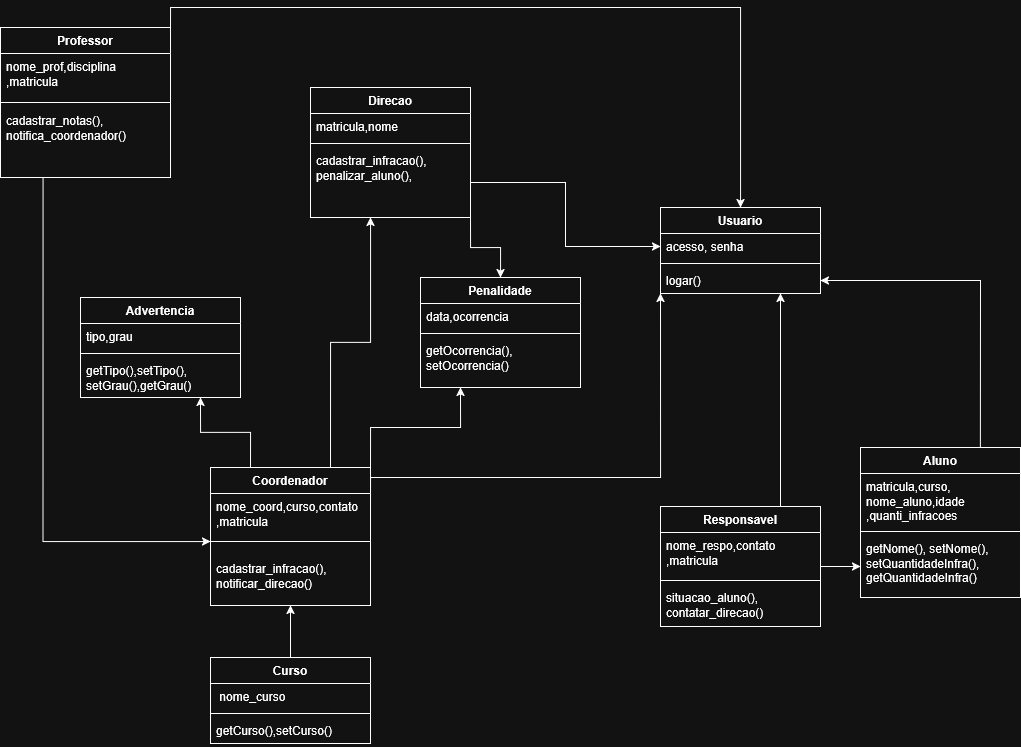

The diagram above was exported from draw.io. Its source (the exported page's mxGraphModel, read from the mxfile embedded in the PNG):
<mxGraphModel dx="3245" dy="2165" grid="1" gridSize="10" guides="1" tooltips="1" connect="1" arrows="1" fold="1" page="1" pageScale="1" pageWidth="827" pageHeight="1169" math="0" shadow="0">
  <root>
    <mxCell id="0" />
    <mxCell id="1" parent="0" />
    <mxCell id="OXSwHq7rewbNZdudZnuk-21" edge="1" parent="1" source="paGjEScuo0nT_DQGck0b-33" style="edgeStyle=orthogonalEdgeStyle;rounded=0;orthogonalLoop=1;jettySize=auto;html=1;exitX=0.25;exitY=1;exitDx=0;exitDy=0;" target="paGjEScuo0nT_DQGck0b-39">
      <mxGeometry relative="1" as="geometry" />
    </mxCell>
    <mxCell id="OXSwHq7rewbNZdudZnuk-24" edge="1" parent="1" source="paGjEScuo0nT_DQGck0b-33" style="edgeStyle=orthogonalEdgeStyle;rounded=0;orthogonalLoop=1;jettySize=auto;html=1;exitX=1;exitY=0;exitDx=0;exitDy=0;" target="paGjEScuo0nT_DQGck0b-57">
      <mxGeometry relative="1" as="geometry" />
    </mxCell>
    <mxCell id="paGjEScuo0nT_DQGck0b-33" parent="1" style="swimlane;fontStyle=1;align=center;verticalAlign=top;childLayout=stackLayout;horizontal=1;startSize=26;horizontalStack=0;resizeParent=1;resizeParentMax=0;resizeLast=0;collapsible=1;marginBottom=0;whiteSpace=wrap;html=1;" value="&lt;div&gt;Professor&lt;/div&gt;" vertex="1">
      <mxGeometry height="150" width="170" x="-70" y="-310" as="geometry" />
    </mxCell>
    <mxCell id="paGjEScuo0nT_DQGck0b-34" parent="paGjEScuo0nT_DQGck0b-33" style="text;strokeColor=none;fillColor=none;align=left;verticalAlign=top;spacingLeft=4;spacingRight=4;overflow=hidden;rotatable=0;points=[[0,0.5],[1,0.5]];portConstraint=eastwest;whiteSpace=wrap;html=1;" value="&lt;div&gt;nome_prof,disciplina&lt;/div&gt;&lt;div&gt;,matricula&lt;/div&gt;" vertex="1">
      <mxGeometry height="44" width="170" y="26" as="geometry" />
    </mxCell>
    <mxCell id="paGjEScuo0nT_DQGck0b-35" parent="paGjEScuo0nT_DQGck0b-33" style="line;strokeWidth=1;fillColor=none;align=left;verticalAlign=middle;spacingTop=-1;spacingLeft=3;spacingRight=3;rotatable=0;labelPosition=right;points=[];portConstraint=eastwest;strokeColor=inherit;" value="" vertex="1">
      <mxGeometry height="10" width="170" y="70" as="geometry" />
    </mxCell>
    <mxCell id="paGjEScuo0nT_DQGck0b-36" parent="paGjEScuo0nT_DQGck0b-33" style="text;strokeColor=none;fillColor=none;align=left;verticalAlign=top;spacingLeft=4;spacingRight=4;overflow=hidden;rotatable=0;points=[[0,0.5],[1,0.5]];portConstraint=eastwest;whiteSpace=wrap;html=1;" value="&lt;div&gt;cadastrar_notas(),&lt;/div&gt;&lt;div&gt;notifica_coordenador()&lt;/div&gt;&lt;div&gt;&lt;br&gt;&lt;/div&gt;" vertex="1">
      <mxGeometry height="70" width="170" y="80" as="geometry" />
    </mxCell>
    <mxCell id="OXSwHq7rewbNZdudZnuk-14" edge="1" parent="1" source="paGjEScuo0nT_DQGck0b-37" style="edgeStyle=orthogonalEdgeStyle;rounded=0;orthogonalLoop=1;jettySize=auto;html=1;exitX=0.75;exitY=0;exitDx=0;exitDy=0;" target="LLHozdP-u9sC7neexz8z-20">
      <mxGeometry relative="1" as="geometry">
        <Array as="points">
          <mxPoint x="260" y="5" />
          <mxPoint x="300" y="5" />
        </Array>
      </mxGeometry>
    </mxCell>
    <mxCell id="OXSwHq7rewbNZdudZnuk-18" edge="1" parent="1" source="paGjEScuo0nT_DQGck0b-37" style="edgeStyle=orthogonalEdgeStyle;rounded=0;orthogonalLoop=1;jettySize=auto;html=1;exitX=1;exitY=0.25;exitDx=0;exitDy=0;entryX=0;entryY=1;entryDx=0;entryDy=0;" target="paGjEScuo0nT_DQGck0b-57">
      <mxGeometry relative="1" as="geometry">
        <Array as="points">
          <mxPoint x="300" y="140" />
          <mxPoint x="590" y="140" />
        </Array>
      </mxGeometry>
    </mxCell>
    <mxCell id="OXSwHq7rewbNZdudZnuk-19" edge="1" parent="1" source="paGjEScuo0nT_DQGck0b-37" style="edgeStyle=orthogonalEdgeStyle;rounded=0;orthogonalLoop=1;jettySize=auto;html=1;exitX=0.25;exitY=0;exitDx=0;exitDy=0;entryX=0.75;entryY=1;entryDx=0;entryDy=0;" target="LLHozdP-u9sC7neexz8z-25">
      <mxGeometry relative="1" as="geometry" />
    </mxCell>
    <mxCell id="OXSwHq7rewbNZdudZnuk-25" edge="1" parent="1" source="paGjEScuo0nT_DQGck0b-37" style="edgeStyle=orthogonalEdgeStyle;rounded=0;orthogonalLoop=1;jettySize=auto;html=1;exitX=1;exitY=0;exitDx=0;exitDy=0;entryX=0.25;entryY=1;entryDx=0;entryDy=0;" target="paGjEScuo0nT_DQGck0b-45">
      <mxGeometry relative="1" as="geometry" />
    </mxCell>
    <mxCell id="paGjEScuo0nT_DQGck0b-37" parent="1" style="swimlane;fontStyle=1;align=center;verticalAlign=top;childLayout=stackLayout;horizontal=1;startSize=26;horizontalStack=0;resizeParent=1;resizeParentMax=0;resizeLast=0;collapsible=1;marginBottom=0;whiteSpace=wrap;html=1;" value="Coordenador" vertex="1">
      <mxGeometry height="138" width="160" x="140" y="130" as="geometry" />
    </mxCell>
    <mxCell id="paGjEScuo0nT_DQGck0b-38" parent="paGjEScuo0nT_DQGck0b-37" style="text;strokeColor=none;fillColor=none;align=left;verticalAlign=top;spacingLeft=4;spacingRight=4;overflow=hidden;rotatable=0;points=[[0,0.5],[1,0.5]];portConstraint=eastwest;whiteSpace=wrap;html=1;" value="&lt;div&gt;nome_coord,curso,contato&lt;/div&gt;&lt;div&gt;,matricula&lt;/div&gt;" vertex="1">
      <mxGeometry height="34" width="160" y="26" as="geometry" />
    </mxCell>
    <mxCell id="paGjEScuo0nT_DQGck0b-39" parent="paGjEScuo0nT_DQGck0b-37" style="line;strokeWidth=1;fillColor=none;align=left;verticalAlign=middle;spacingTop=-1;spacingLeft=3;spacingRight=3;rotatable=0;labelPosition=right;points=[];portConstraint=eastwest;strokeColor=inherit;" value="" vertex="1">
      <mxGeometry height="28" width="160" y="60" as="geometry" />
    </mxCell>
    <mxCell id="paGjEScuo0nT_DQGck0b-40" parent="paGjEScuo0nT_DQGck0b-37" style="text;strokeColor=none;fillColor=none;align=left;verticalAlign=top;spacingLeft=4;spacingRight=4;overflow=hidden;rotatable=0;points=[[0,0.5],[1,0.5]];portConstraint=eastwest;whiteSpace=wrap;html=1;" value="&lt;div&gt;cadastrar_infracao(),&lt;/div&gt;&lt;div&gt;notificar_direcao()&lt;/div&gt;" vertex="1">
      <mxGeometry height="50" width="160" y="88" as="geometry" />
    </mxCell>
    <mxCell id="OXSwHq7rewbNZdudZnuk-26" edge="1" parent="1" source="paGjEScuo0nT_DQGck0b-41" style="edgeStyle=orthogonalEdgeStyle;rounded=0;orthogonalLoop=1;jettySize=auto;html=1;exitX=1;exitY=0.5;exitDx=0;exitDy=0;" target="paGjEScuo0nT_DQGck0b-56">
      <mxGeometry relative="1" as="geometry" />
    </mxCell>
    <mxCell id="OXSwHq7rewbNZdudZnuk-32" edge="1" parent="1" source="paGjEScuo0nT_DQGck0b-41" style="edgeStyle=orthogonalEdgeStyle;rounded=0;orthogonalLoop=1;jettySize=auto;html=1;exitX=0.75;exitY=0;exitDx=0;exitDy=0;entryX=0.75;entryY=1;entryDx=0;entryDy=0;" target="paGjEScuo0nT_DQGck0b-57">
      <mxGeometry relative="1" as="geometry" />
    </mxCell>
    <mxCell id="paGjEScuo0nT_DQGck0b-41" parent="1" style="swimlane;fontStyle=1;align=center;verticalAlign=top;childLayout=stackLayout;horizontal=1;startSize=26;horizontalStack=0;resizeParent=1;resizeParentMax=0;resizeLast=0;collapsible=1;marginBottom=0;whiteSpace=wrap;html=1;" value="Responsavel" vertex="1">
      <mxGeometry height="120" width="160" x="590" y="169" as="geometry" />
    </mxCell>
    <mxCell id="paGjEScuo0nT_DQGck0b-42" parent="paGjEScuo0nT_DQGck0b-41" style="text;strokeColor=none;fillColor=none;align=left;verticalAlign=top;spacingLeft=4;spacingRight=4;overflow=hidden;rotatable=0;points=[[0,0.5],[1,0.5]];portConstraint=eastwest;whiteSpace=wrap;html=1;" value="&lt;div&gt;nome_respo,contato&lt;/div&gt;&lt;div&gt;,matricula&lt;/div&gt;" vertex="1">
      <mxGeometry height="44" width="160" y="26" as="geometry" />
    </mxCell>
    <mxCell id="paGjEScuo0nT_DQGck0b-43" parent="paGjEScuo0nT_DQGck0b-41" style="line;strokeWidth=1;fillColor=none;align=left;verticalAlign=middle;spacingTop=-1;spacingLeft=3;spacingRight=3;rotatable=0;labelPosition=right;points=[];portConstraint=eastwest;strokeColor=inherit;" value="" vertex="1">
      <mxGeometry height="8" width="160" y="70" as="geometry" />
    </mxCell>
    <mxCell id="paGjEScuo0nT_DQGck0b-44" parent="paGjEScuo0nT_DQGck0b-41" style="text;strokeColor=none;fillColor=none;align=left;verticalAlign=top;spacingLeft=4;spacingRight=4;overflow=hidden;rotatable=0;points=[[0,0.5],[1,0.5]];portConstraint=eastwest;whiteSpace=wrap;html=1;" value="&lt;div&gt;situacao_aluno(),&lt;/div&gt;&lt;div&gt;contatar_direcao()&lt;/div&gt;" vertex="1">
      <mxGeometry height="42" width="160" y="78" as="geometry" />
    </mxCell>
    <mxCell id="paGjEScuo0nT_DQGck0b-45" parent="1" style="swimlane;fontStyle=1;align=center;verticalAlign=top;childLayout=stackLayout;horizontal=1;startSize=26;horizontalStack=0;resizeParent=1;resizeParentMax=0;resizeLast=0;collapsible=1;marginBottom=0;whiteSpace=wrap;html=1;" value="&lt;div&gt;Penalidade&lt;/div&gt;" vertex="1">
      <mxGeometry height="110" width="160" x="350" y="-60" as="geometry" />
    </mxCell>
    <mxCell id="paGjEScuo0nT_DQGck0b-46" parent="paGjEScuo0nT_DQGck0b-45" style="text;strokeColor=none;fillColor=none;align=left;verticalAlign=top;spacingLeft=4;spacingRight=4;overflow=hidden;rotatable=0;points=[[0,0.5],[1,0.5]];portConstraint=eastwest;whiteSpace=wrap;html=1;" value="data,ocorrencia" vertex="1">
      <mxGeometry height="26" width="160" y="26" as="geometry" />
    </mxCell>
    <mxCell id="paGjEScuo0nT_DQGck0b-47" parent="paGjEScuo0nT_DQGck0b-45" style="line;strokeWidth=1;fillColor=none;align=left;verticalAlign=middle;spacingTop=-1;spacingLeft=3;spacingRight=3;rotatable=0;labelPosition=right;points=[];portConstraint=eastwest;strokeColor=inherit;" value="" vertex="1">
      <mxGeometry height="8" width="160" y="52" as="geometry" />
    </mxCell>
    <mxCell id="paGjEScuo0nT_DQGck0b-48" parent="paGjEScuo0nT_DQGck0b-45" style="text;strokeColor=none;fillColor=none;align=left;verticalAlign=top;spacingLeft=4;spacingRight=4;overflow=hidden;rotatable=0;points=[[0,0.5],[1,0.5]];portConstraint=eastwest;whiteSpace=wrap;html=1;" value="&lt;div&gt;getOcorrencia(),&lt;/div&gt;&lt;div&gt;setOcorrencia()&lt;/div&gt;" vertex="1">
      <mxGeometry height="50" width="160" y="60" as="geometry" />
    </mxCell>
    <mxCell id="OXSwHq7rewbNZdudZnuk-27" edge="1" parent="1" source="paGjEScuo0nT_DQGck0b-53" style="edgeStyle=orthogonalEdgeStyle;rounded=0;orthogonalLoop=1;jettySize=auto;html=1;exitX=0.75;exitY=0;exitDx=0;exitDy=0;entryX=1;entryY=0.5;entryDx=0;entryDy=0;" target="paGjEScuo0nT_DQGck0b-60">
      <mxGeometry relative="1" as="geometry" />
    </mxCell>
    <mxCell id="paGjEScuo0nT_DQGck0b-53" parent="1" style="swimlane;fontStyle=1;align=center;verticalAlign=top;childLayout=stackLayout;horizontal=1;startSize=26;horizontalStack=0;resizeParent=1;resizeParentMax=0;resizeLast=0;collapsible=1;marginBottom=0;whiteSpace=wrap;html=1;" value="Aluno" vertex="1">
      <mxGeometry height="150" width="160" x="790" y="110" as="geometry" />
    </mxCell>
    <mxCell id="paGjEScuo0nT_DQGck0b-54" parent="paGjEScuo0nT_DQGck0b-53" style="text;strokeColor=none;fillColor=none;align=left;verticalAlign=top;spacingLeft=4;spacingRight=4;overflow=hidden;rotatable=0;points=[[0,0.5],[1,0.5]];portConstraint=eastwest;whiteSpace=wrap;html=1;" value="&lt;div&gt;matricula,curso,&lt;/div&gt;&lt;div&gt;nome_aluno,idade&lt;/div&gt;,quanti_infracoes" vertex="1">
      <mxGeometry height="54" width="160" y="26" as="geometry" />
    </mxCell>
    <mxCell id="paGjEScuo0nT_DQGck0b-55" parent="paGjEScuo0nT_DQGck0b-53" style="line;strokeWidth=1;fillColor=none;align=left;verticalAlign=middle;spacingTop=-1;spacingLeft=3;spacingRight=3;rotatable=0;labelPosition=right;points=[];portConstraint=eastwest;strokeColor=inherit;" value="" vertex="1">
      <mxGeometry height="8" width="160" y="80" as="geometry" />
    </mxCell>
    <mxCell id="paGjEScuo0nT_DQGck0b-56" parent="paGjEScuo0nT_DQGck0b-53" style="text;strokeColor=none;fillColor=none;align=left;verticalAlign=top;spacingLeft=4;spacingRight=4;overflow=hidden;rotatable=0;points=[[0,0.5],[1,0.5]];portConstraint=eastwest;whiteSpace=wrap;html=1;" value="&lt;div&gt;getNome(), setNome(),&lt;/div&gt;&lt;div&gt;setQuantidadeInfra(),&lt;/div&gt;&lt;div&gt;getQuantidadeInfra()&lt;/div&gt;" vertex="1">
      <mxGeometry height="62" width="160" y="88" as="geometry" />
    </mxCell>
    <mxCell id="paGjEScuo0nT_DQGck0b-57" parent="1" style="swimlane;fontStyle=1;align=center;verticalAlign=top;childLayout=stackLayout;horizontal=1;startSize=26;horizontalStack=0;resizeParent=1;resizeParentMax=0;resizeLast=0;collapsible=1;marginBottom=0;whiteSpace=wrap;html=1;" value="Usuario" vertex="1">
      <mxGeometry height="86" width="160" x="590" y="-130" as="geometry" />
    </mxCell>
    <mxCell id="paGjEScuo0nT_DQGck0b-58" parent="paGjEScuo0nT_DQGck0b-57" style="text;strokeColor=none;fillColor=none;align=left;verticalAlign=top;spacingLeft=4;spacingRight=4;overflow=hidden;rotatable=0;points=[[0,0.5],[1,0.5]];portConstraint=eastwest;whiteSpace=wrap;html=1;" value="acesso, senha" vertex="1">
      <mxGeometry height="26" width="160" y="26" as="geometry" />
    </mxCell>
    <mxCell id="paGjEScuo0nT_DQGck0b-59" parent="paGjEScuo0nT_DQGck0b-57" style="line;strokeWidth=1;fillColor=none;align=left;verticalAlign=middle;spacingTop=-1;spacingLeft=3;spacingRight=3;rotatable=0;labelPosition=right;points=[];portConstraint=eastwest;strokeColor=inherit;" value="" vertex="1">
      <mxGeometry height="8" width="160" y="52" as="geometry" />
    </mxCell>
    <mxCell id="paGjEScuo0nT_DQGck0b-60" parent="paGjEScuo0nT_DQGck0b-57" style="text;strokeColor=none;fillColor=none;align=left;verticalAlign=top;spacingLeft=4;spacingRight=4;overflow=hidden;rotatable=0;points=[[0,0.5],[1,0.5]];portConstraint=eastwest;whiteSpace=wrap;html=1;" value="logar()" vertex="1">
      <mxGeometry height="26" width="160" y="60" as="geometry" />
    </mxCell>
    <mxCell id="OXSwHq7rewbNZdudZnuk-12" edge="1" parent="1" source="LLHozdP-u9sC7neexz8z-17" style="edgeStyle=orthogonalEdgeStyle;rounded=0;orthogonalLoop=1;jettySize=auto;html=1;exitX=1;exitY=1;exitDx=0;exitDy=0;" target="paGjEScuo0nT_DQGck0b-45">
      <mxGeometry relative="1" as="geometry" />
    </mxCell>
    <mxCell id="LLHozdP-u9sC7neexz8z-17" parent="1" style="swimlane;fontStyle=1;align=center;verticalAlign=top;childLayout=stackLayout;horizontal=1;startSize=26;horizontalStack=0;resizeParent=1;resizeParentMax=0;resizeLast=0;collapsible=1;marginBottom=0;whiteSpace=wrap;html=1;" value="Direcao" vertex="1">
      <mxGeometry height="130" width="160" x="240" y="-250" as="geometry" />
    </mxCell>
    <mxCell id="LLHozdP-u9sC7neexz8z-18" parent="LLHozdP-u9sC7neexz8z-17" style="text;strokeColor=none;fillColor=none;align=left;verticalAlign=top;spacingLeft=4;spacingRight=4;overflow=hidden;rotatable=0;points=[[0,0.5],[1,0.5]];portConstraint=eastwest;whiteSpace=wrap;html=1;" value="matricula,nome" vertex="1">
      <mxGeometry height="26" width="160" y="26" as="geometry" />
    </mxCell>
    <mxCell id="LLHozdP-u9sC7neexz8z-19" parent="LLHozdP-u9sC7neexz8z-17" style="line;strokeWidth=1;fillColor=none;align=left;verticalAlign=middle;spacingTop=-1;spacingLeft=3;spacingRight=3;rotatable=0;labelPosition=right;points=[];portConstraint=eastwest;strokeColor=inherit;" value="" vertex="1">
      <mxGeometry height="8" width="160" y="52" as="geometry" />
    </mxCell>
    <mxCell id="LLHozdP-u9sC7neexz8z-20" parent="LLHozdP-u9sC7neexz8z-17" style="text;strokeColor=none;fillColor=none;align=left;verticalAlign=top;spacingLeft=4;spacingRight=4;overflow=hidden;rotatable=0;points=[[0,0.5],[1,0.5]];portConstraint=eastwest;whiteSpace=wrap;html=1;" value="&lt;div&gt;cadastrar_infracao(),&lt;/div&gt;penalizar_aluno()," vertex="1">
      <mxGeometry height="70" width="160" y="60" as="geometry" />
    </mxCell>
    <mxCell id="OXSwHq7rewbNZdudZnuk-31" edge="1" parent="1" source="LLHozdP-u9sC7neexz8z-21" style="edgeStyle=orthogonalEdgeStyle;rounded=0;orthogonalLoop=1;jettySize=auto;html=1;exitX=0.5;exitY=0;exitDx=0;exitDy=0;entryX=0.5;entryY=1;entryDx=0;entryDy=0;" target="paGjEScuo0nT_DQGck0b-37">
      <mxGeometry relative="1" as="geometry" />
    </mxCell>
    <mxCell id="LLHozdP-u9sC7neexz8z-21" parent="1" style="swimlane;fontStyle=1;align=center;verticalAlign=top;childLayout=stackLayout;horizontal=1;startSize=26;horizontalStack=0;resizeParent=1;resizeParentMax=0;resizeLast=0;collapsible=1;marginBottom=0;whiteSpace=wrap;html=1;" value="Curso" vertex="1">
      <mxGeometry height="86" width="160" x="140" y="320" as="geometry" />
    </mxCell>
    <mxCell id="LLHozdP-u9sC7neexz8z-22" parent="LLHozdP-u9sC7neexz8z-21" style="text;strokeColor=none;fillColor=none;align=left;verticalAlign=top;spacingLeft=4;spacingRight=4;overflow=hidden;rotatable=0;points=[[0,0.5],[1,0.5]];portConstraint=eastwest;whiteSpace=wrap;html=1;" value="&amp;nbsp;nome_curso" vertex="1">
      <mxGeometry height="26" width="160" y="26" as="geometry" />
    </mxCell>
    <mxCell id="LLHozdP-u9sC7neexz8z-23" parent="LLHozdP-u9sC7neexz8z-21" style="line;strokeWidth=1;fillColor=none;align=left;verticalAlign=middle;spacingTop=-1;spacingLeft=3;spacingRight=3;rotatable=0;labelPosition=right;points=[];portConstraint=eastwest;strokeColor=inherit;" value="" vertex="1">
      <mxGeometry height="8" width="160" y="52" as="geometry" />
    </mxCell>
    <mxCell id="LLHozdP-u9sC7neexz8z-24" parent="LLHozdP-u9sC7neexz8z-21" style="text;strokeColor=none;fillColor=none;align=left;verticalAlign=top;spacingLeft=4;spacingRight=4;overflow=hidden;rotatable=0;points=[[0,0.5],[1,0.5]];portConstraint=eastwest;whiteSpace=wrap;html=1;" value="getCurso(),setCurso()" vertex="1">
      <mxGeometry height="26" width="160" y="60" as="geometry" />
    </mxCell>
    <mxCell id="LLHozdP-u9sC7neexz8z-25" parent="1" style="swimlane;fontStyle=1;align=center;verticalAlign=top;childLayout=stackLayout;horizontal=1;startSize=26;horizontalStack=0;resizeParent=1;resizeParentMax=0;resizeLast=0;collapsible=1;marginBottom=0;whiteSpace=wrap;html=1;" value="Advertencia" vertex="1">
      <mxGeometry height="100" width="160" x="10" y="-40" as="geometry" />
    </mxCell>
    <mxCell id="LLHozdP-u9sC7neexz8z-26" parent="LLHozdP-u9sC7neexz8z-25" style="text;strokeColor=none;fillColor=none;align=left;verticalAlign=top;spacingLeft=4;spacingRight=4;overflow=hidden;rotatable=0;points=[[0,0.5],[1,0.5]];portConstraint=eastwest;whiteSpace=wrap;html=1;" value="tipo,grau" vertex="1">
      <mxGeometry height="26" width="160" y="26" as="geometry" />
    </mxCell>
    <mxCell id="LLHozdP-u9sC7neexz8z-27" parent="LLHozdP-u9sC7neexz8z-25" style="line;strokeWidth=1;fillColor=none;align=left;verticalAlign=middle;spacingTop=-1;spacingLeft=3;spacingRight=3;rotatable=0;labelPosition=right;points=[];portConstraint=eastwest;strokeColor=inherit;" value="" vertex="1">
      <mxGeometry height="8" width="160" y="52" as="geometry" />
    </mxCell>
    <mxCell id="LLHozdP-u9sC7neexz8z-28" parent="LLHozdP-u9sC7neexz8z-25" style="text;strokeColor=none;fillColor=none;align=left;verticalAlign=top;spacingLeft=4;spacingRight=4;overflow=hidden;rotatable=0;points=[[0,0.5],[1,0.5]];portConstraint=eastwest;whiteSpace=wrap;html=1;" value="&lt;div&gt;getTipo(),setTipo(),&lt;/div&gt;setGrau(),getGrau()" vertex="1">
      <mxGeometry height="40" width="160" y="60" as="geometry" />
    </mxCell>
    <mxCell id="OXSwHq7rewbNZdudZnuk-22" edge="1" parent="1" source="LLHozdP-u9sC7neexz8z-20" style="edgeStyle=orthogonalEdgeStyle;rounded=0;orthogonalLoop=1;jettySize=auto;html=1;exitX=1;exitY=0.5;exitDx=0;exitDy=0;entryX=0;entryY=0.5;entryDx=0;entryDy=0;" target="paGjEScuo0nT_DQGck0b-58">
      <mxGeometry relative="1" as="geometry" />
    </mxCell>
  </root>
</mxGraphModel>